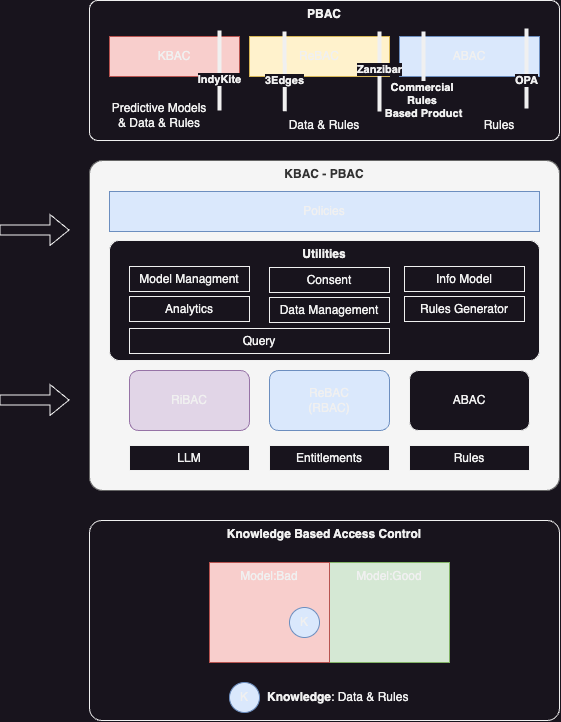

The diagram above was exported from draw.io. Its source (the exported page's mxGraphModel, read from the mxfile embedded in the PNG):
<mxGraphModel dx="1486" dy="946" grid="1" gridSize="10" guides="1" tooltips="1" connect="1" arrows="1" fold="1" page="1" pageScale="1" pageWidth="827" pageHeight="1169" math="0" shadow="0">
  <root>
    <mxCell id="0" />
    <mxCell id="1" parent="0" />
    <mxCell id="CjzcWO3aM1Ax-Snla44K-55" value="Knowledge Based Access Control" style="rounded=1;whiteSpace=wrap;html=1;verticalAlign=top;fontStyle=1;arcSize=6;" parent="1" vertex="1">
      <mxGeometry x="209" y="640" width="470" height="200" as="geometry" />
    </mxCell>
    <mxCell id="CjzcWO3aM1Ax-Snla44K-4" value="PBAC" style="rounded=1;whiteSpace=wrap;html=1;verticalAlign=top;arcSize=6;fontStyle=1" parent="1" vertex="1">
      <mxGeometry x="209" y="120" width="470" height="140" as="geometry" />
    </mxCell>
    <mxCell id="CjzcWO3aM1Ax-Snla44K-48" value="ReBAC" style="rounded=0;whiteSpace=wrap;html=1;fillColor=#fff2cc;strokeColor=#d6b656;" parent="1" vertex="1">
      <mxGeometry x="369" y="156" width="140" height="40" as="geometry" />
    </mxCell>
    <mxCell id="CjzcWO3aM1Ax-Snla44K-27" value="Model:Good" style="rounded=0;whiteSpace=wrap;html=1;verticalAlign=top;fillColor=#d5e8d4;strokeColor=#82b366;" parent="1" vertex="1">
      <mxGeometry x="449" y="682" width="120" height="100" as="geometry" />
    </mxCell>
    <mxCell id="CjzcWO3aM1Ax-Snla44K-26" value="Model:Bad" style="rounded=0;whiteSpace=wrap;html=1;verticalAlign=top;fillColor=#f8cecc;strokeColor=#b85450;" parent="1" vertex="1">
      <mxGeometry x="329" y="682" width="120" height="100" as="geometry" />
    </mxCell>
    <mxCell id="CjzcWO3aM1Ax-Snla44K-5" value="KBAC - PBAC" style="rounded=1;whiteSpace=wrap;html=1;verticalAlign=top;fontStyle=1;arcSize=4;fillColor=#f5f5f5;fontColor=#333333;strokeColor=#666666;" parent="1" vertex="1">
      <mxGeometry x="209" y="280" width="470" height="330" as="geometry" />
    </mxCell>
    <mxCell id="CjzcWO3aM1Ax-Snla44K-6" value="ReBAC&lt;div&gt;(RBAC)&lt;/div&gt;" style="rounded=1;whiteSpace=wrap;html=1;fillColor=#dae8fc;strokeColor=#6c8ebf;" parent="1" vertex="1">
      <mxGeometry x="389" y="490" width="120" height="60" as="geometry" />
    </mxCell>
    <mxCell id="CjzcWO3aM1Ax-Snla44K-7" value="ABAC" style="rounded=1;whiteSpace=wrap;html=1;" parent="1" vertex="1">
      <mxGeometry x="529" y="490" width="120" height="60" as="geometry" />
    </mxCell>
    <mxCell id="CjzcWO3aM1Ax-Snla44K-8" value="RiBAC" style="rounded=1;whiteSpace=wrap;html=1;fillColor=#e1d5e7;strokeColor=#9673a6;" parent="1" vertex="1">
      <mxGeometry x="249" y="490" width="120" height="60" as="geometry" />
    </mxCell>
    <mxCell id="CjzcWO3aM1Ax-Snla44K-10" value="LLM" style="rounded=0;whiteSpace=wrap;html=1;" parent="1" vertex="1">
      <mxGeometry x="249" y="565" width="120" height="25" as="geometry" />
    </mxCell>
    <mxCell id="CjzcWO3aM1Ax-Snla44K-11" value="Entitlements" style="rounded=0;whiteSpace=wrap;html=1;" parent="1" vertex="1">
      <mxGeometry x="389" y="565" width="120" height="25" as="geometry" />
    </mxCell>
    <mxCell id="CjzcWO3aM1Ax-Snla44K-12" value="Rules" style="rounded=0;whiteSpace=wrap;html=1;" parent="1" vertex="1">
      <mxGeometry x="529" y="565" width="120" height="25" as="geometry" />
    </mxCell>
    <mxCell id="CjzcWO3aM1Ax-Snla44K-13" value="Policies" style="rounded=0;whiteSpace=wrap;html=1;fillColor=#dae8fc;strokeColor=#6c8ebf;" parent="1" vertex="1">
      <mxGeometry x="229" y="311" width="430" height="40" as="geometry" />
    </mxCell>
    <mxCell id="CjzcWO3aM1Ax-Snla44K-14" value="Utilities" style="rounded=1;whiteSpace=wrap;html=1;verticalAlign=top;fontStyle=1;arcSize=8;" parent="1" vertex="1">
      <mxGeometry x="229" y="360" width="430" height="120" as="geometry" />
    </mxCell>
    <mxCell id="CjzcWO3aM1Ax-Snla44K-15" value="Data Management" style="rounded=0;whiteSpace=wrap;html=1;" parent="1" vertex="1">
      <mxGeometry x="389" y="417" width="120" height="25" as="geometry" />
    </mxCell>
    <mxCell id="CjzcWO3aM1Ax-Snla44K-16" value="Consent" style="rounded=0;whiteSpace=wrap;html=1;" parent="1" vertex="1">
      <mxGeometry x="389" y="387" width="120" height="25" as="geometry" />
    </mxCell>
    <mxCell id="CjzcWO3aM1Ax-Snla44K-17" value="Query" style="rounded=0;whiteSpace=wrap;html=1;" parent="1" vertex="1">
      <mxGeometry x="249" y="448" width="260" height="25" as="geometry" />
    </mxCell>
    <mxCell id="CjzcWO3aM1Ax-Snla44K-18" value="Analytics" style="rounded=0;whiteSpace=wrap;html=1;" parent="1" vertex="1">
      <mxGeometry x="249" y="416" width="120" height="25" as="geometry" />
    </mxCell>
    <mxCell id="CjzcWO3aM1Ax-Snla44K-19" value="Info Model" style="rounded=0;whiteSpace=wrap;html=1;" parent="1" vertex="1">
      <mxGeometry x="524" y="386" width="120" height="25" as="geometry" />
    </mxCell>
    <mxCell id="CjzcWO3aM1Ax-Snla44K-20" value="KBAC" style="rounded=0;whiteSpace=wrap;html=1;fillColor=#f8cecc;strokeColor=#b85450;align=center;" parent="1" vertex="1">
      <mxGeometry x="229" y="156" width="130" height="40" as="geometry" />
    </mxCell>
    <mxCell id="CjzcWO3aM1Ax-Snla44K-21" value="ABAC" style="rounded=0;whiteSpace=wrap;html=1;fillColor=#dae8fc;strokeColor=#6c8ebf;" parent="1" vertex="1">
      <mxGeometry x="519" y="156" width="140" height="40" as="geometry" />
    </mxCell>
    <mxCell id="CjzcWO3aM1Ax-Snla44K-24" value="3Edges" style="endArrow=none;html=1;rounded=0;exitX=0.373;exitY=0.956;exitDx=0;exitDy=0;exitPerimeter=0;fontStyle=1;strokeWidth=4;" parent="1" edge="1">
      <mxGeometry x="-0.2293" width="50" height="50" relative="1" as="geometry">
        <mxPoint x="404.30999999999995" y="230.72000000000003" as="sourcePoint" />
        <mxPoint x="404" y="151" as="targetPoint" />
        <mxPoint as="offset" />
      </mxGeometry>
    </mxCell>
    <mxCell id="CjzcWO3aM1Ax-Snla44K-25" value="K" style="ellipse;whiteSpace=wrap;html=1;aspect=fixed;fillColor=#dae8fc;strokeColor=#6c8ebf;" parent="1" vertex="1">
      <mxGeometry x="409" y="727" width="30" height="30" as="geometry" />
    </mxCell>
    <mxCell id="CjzcWO3aM1Ax-Snla44K-28" value="Rules Generator" style="rounded=0;whiteSpace=wrap;html=1;" parent="1" vertex="1">
      <mxGeometry x="524" y="416" width="120" height="25" as="geometry" />
    </mxCell>
    <mxCell id="CjzcWO3aM1Ax-Snla44K-29" value="Model Managment" style="rounded=0;whiteSpace=wrap;html=1;" parent="1" vertex="1">
      <mxGeometry x="249" y="386" width="120" height="25" as="geometry" />
    </mxCell>
    <mxCell id="CjzcWO3aM1Ax-Snla44K-30" value="Rules" style="text;html=1;align=center;verticalAlign=middle;whiteSpace=wrap;rounded=0;" parent="1" vertex="1">
      <mxGeometry x="589" y="230" width="60" height="30" as="geometry" />
    </mxCell>
    <mxCell id="CjzcWO3aM1Ax-Snla44K-31" value="" style="shape=flexArrow;endArrow=classic;html=1;rounded=0;fontStyle=1" parent="1" edge="1">
      <mxGeometry width="50" height="50" relative="1" as="geometry">
        <mxPoint x="119" y="349.5" as="sourcePoint" />
        <mxPoint x="189" y="349.5" as="targetPoint" />
      </mxGeometry>
    </mxCell>
    <mxCell id="CjzcWO3aM1Ax-Snla44K-32" value="" style="shape=flexArrow;endArrow=classic;html=1;rounded=0;" parent="1" edge="1">
      <mxGeometry width="50" height="50" relative="1" as="geometry">
        <mxPoint x="119" y="519.5" as="sourcePoint" />
        <mxPoint x="189" y="519.5" as="targetPoint" />
      </mxGeometry>
    </mxCell>
    <mxCell id="CjzcWO3aM1Ax-Snla44K-33" value="Data &amp;amp; Rules" style="text;html=1;align=center;verticalAlign=middle;whiteSpace=wrap;rounded=0;" parent="1" vertex="1">
      <mxGeometry x="399" y="230" width="90" height="30" as="geometry" />
    </mxCell>
    <mxCell id="CjzcWO3aM1Ax-Snla44K-34" value="Predictive Models &amp;amp; Data &amp;amp; Rules" style="text;html=1;align=center;verticalAlign=middle;whiteSpace=wrap;rounded=0;" parent="1" vertex="1">
      <mxGeometry x="229" y="220" width="100" height="30" as="geometry" />
    </mxCell>
    <mxCell id="CjzcWO3aM1Ax-Snla44K-37" value="IndyKite" style="endArrow=none;html=1;rounded=0;exitX=0.373;exitY=0.956;exitDx=0;exitDy=0;exitPerimeter=0;fontStyle=1;strokeWidth=4;" parent="1" edge="1">
      <mxGeometry x="-0.25" width="50" height="50" relative="1" as="geometry">
        <mxPoint x="339" y="230" as="sourcePoint" />
        <mxPoint x="339" y="150" as="targetPoint" />
        <mxPoint as="offset" />
      </mxGeometry>
    </mxCell>
    <mxCell id="CjzcWO3aM1Ax-Snla44K-45" value="OPA" style="endArrow=none;html=1;rounded=0;exitX=0.373;exitY=0.956;exitDx=0;exitDy=0;exitPerimeter=0;fontStyle=1;strokeWidth=4;labelBackgroundColor=default;" parent="1" edge="1">
      <mxGeometry x="-0.3" width="50" height="50" relative="1" as="geometry">
        <mxPoint x="646" y="228" as="sourcePoint" />
        <mxPoint x="646" y="148" as="targetPoint" />
        <mxPoint as="offset" />
      </mxGeometry>
    </mxCell>
    <mxCell id="CjzcWO3aM1Ax-Snla44K-53" value="Zanzibar" style="endArrow=none;html=1;rounded=0;exitX=0.373;exitY=0.956;exitDx=0;exitDy=0;exitPerimeter=0;fontStyle=1;strokeWidth=4;labelBackgroundColor=default;" parent="1" edge="1">
      <mxGeometry x="0.025" width="50" height="50" relative="1" as="geometry">
        <mxPoint x="499" y="231" as="sourcePoint" />
        <mxPoint x="499" y="151" as="targetPoint" />
        <mxPoint as="offset" />
      </mxGeometry>
    </mxCell>
    <mxCell id="CjzcWO3aM1Ax-Snla44K-54" value="Commercial&amp;nbsp;&lt;div&gt;Rules&amp;nbsp;&lt;/div&gt;&lt;div&gt;Based Product&lt;/div&gt;" style="endArrow=none;html=1;rounded=0;exitX=0.373;exitY=0.956;exitDx=0;exitDy=0;exitPerimeter=0;fontStyle=1;strokeWidth=4;labelBackgroundColor=default;" parent="1" edge="1">
      <mxGeometry x="-0.725" width="50" height="50" relative="1" as="geometry">
        <mxPoint x="543" y="231" as="sourcePoint" />
        <mxPoint x="543" y="151" as="targetPoint" />
        <mxPoint as="offset" />
      </mxGeometry>
    </mxCell>
    <mxCell id="CjzcWO3aM1Ax-Snla44K-60" value="K" style="ellipse;whiteSpace=wrap;html=1;aspect=fixed;fillColor=#dae8fc;strokeColor=#6c8ebf;" parent="1" vertex="1">
      <mxGeometry x="349" y="802" width="30" height="30" as="geometry" />
    </mxCell>
    <mxCell id="CjzcWO3aM1Ax-Snla44K-61" value="&lt;b&gt;Knowledge&lt;/b&gt;: Data &amp;amp; Rules" style="text;html=1;align=left;verticalAlign=middle;whiteSpace=wrap;rounded=0;" parent="1" vertex="1">
      <mxGeometry x="385" y="802" width="180" height="30" as="geometry" />
    </mxCell>
  </root>
</mxGraphModel>